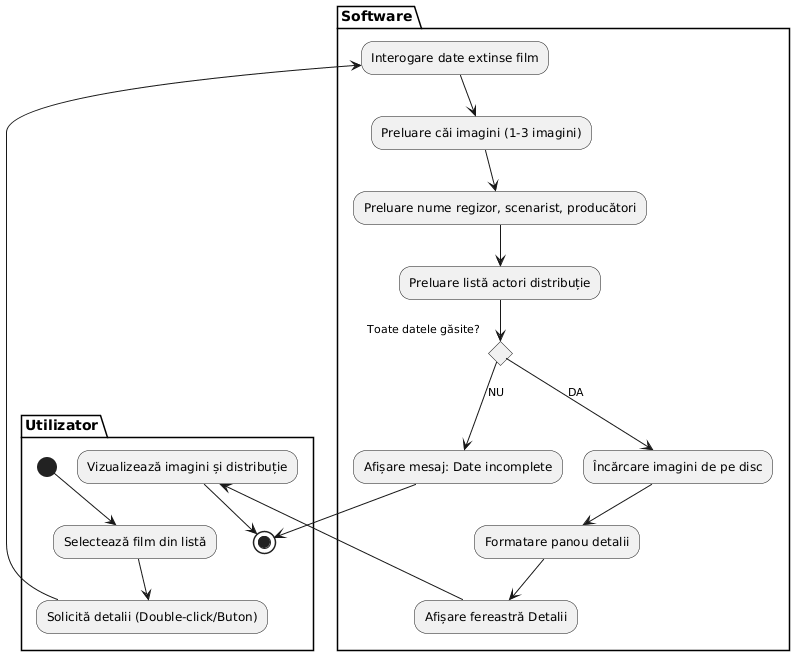

The diagram above was rendered by PlantUML. Its source (embedded in the PNG):
@startuml
skinparam Monochrome true

partition "Utilizator" {
  (*) --> "Selectează film din listă"
  "Selectează film din listă" --> "Solicită detalii (Double-click/Buton)"
}

partition "Software" {
  "Solicită detalii (Double-click/Buton)" --> "Interogare date extinse film"
  --> "Preluare căi imagini (1-3 imagini)"
  --> "Preluare nume regizor, scenarist, producători"
  --> "Preluare listă actori distribuție"
  if "Toate datele găsite?" then
    --> [DA] "Încărcare imagini de pe disc"
    --> "Formatare panou detalii"
    --> "Afișare fereastră Detalii"
    partition "Utilizator" {
      "Afișare fereastră Detalii" --> "Vizualizează imagini și distribuție"
      "Vizualizează imagini și distribuție" --> (*)
    }
  else
    --> [NU] "Afișare mesaj: Date incomplete"
    partition "Utilizator" {
      "Afișare mesaj: Date incomplete" --> (*)
    }
  endif
}
@enduml